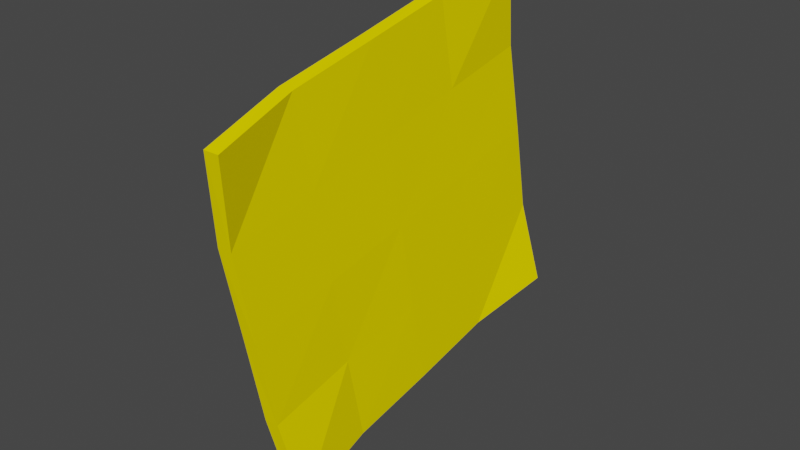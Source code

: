 # Source: cheese.blend  (saved by Blender 2.83.18; exported with 4.5.12 LTS)
import bpy
from mathutils import Matrix  # noqa: F401  (used for matrix-valued properties, if any)

bpy.ops.wm.read_factory_settings(use_empty=True)
scene = bpy.context.scene
scene.name = 'Scene'

# ---- collections
col_collection = bpy.data.collections.new('Collection'); scene.collection.children.link(col_collection)

# ---- materials (node trees are filled in below, after node groups)
mat_material_002 = bpy.data.materials.new('Material.002')
mat_material_002.use_transparent_shadow = False
mat_material_002.diffuse_color = (1.0, 0.8111, 0.0, 1.0)

# ---- material node trees

# ---- world
world_world = bpy.data.worlds.new('World'); scene.world = world_world
world_world.use_nodes = True; world_world.node_tree.nodes.clear()
_N = world_world.node_tree.nodes; _L = world_world.node_tree.links
n0 = _N.new('ShaderNodeOutputWorld'); n0.name = 'World Output'; n0.location = (300, 300)
n1 = _N.new('ShaderNodeBackground'); n1.name = 'Background'; n1.location = (10, 300)
n1.inputs[0].default_value = (0.05088, 0.05088, 0.05088, 1.0)
_L.new(n1.outputs[0], n0.inputs[0])
n0.is_active_output = True
world_world.color = (0.05088, 0.05088, 0.05088)
world_world.use_sun_shadow = False
world_world.sun_shadow_jitter_overblur = 0.0

# ---- meshes
me_plano_001 = bpy.data.meshes.new('Plano.001')
me_plano_001.from_pydata([(-0.178, 0.09576, 0.171), (-0.04898, 0.0704, 0.1687), (-0.1522, 0.2247, 0.1689), (-0.0232, 0.1992, 0.1699), (-0.1653, 0.1604, 0.1735), (-0.1134, 0.08285, 0.1735), (-0.03584, 0.1347, 0.1735), (-0.08767, 0.2123, 0.1735), (-0.1005, 0.1475, 0.1735), (-0.1717, 0.128, 0.1736), (-0.08105, 0.07633, 0.1736), (-0.02937, 0.1671, 0.1738), (-0.1201, 0.2188, 0.1736), (-0.1589, 0.1928, 0.1739), (-0.1458, 0.08924, 0.1738), (-0.04221, 0.1023, 0.1736), (-0.05528, 0.2059, 0.1736), (-0.09413, 0.1799, 0.1735), (-0.107, 0.1152, 0.1736), (-0.1329, 0.1539, 0.1736), (-0.06816, 0.1411, 0.1735), (-0.07459, 0.1087, 0.1736), (-0.1394, 0.1216, 0.1738), (-0.1265, 0.1864, 0.1736), (-0.06173, 0.1735, 0.174)], [], [(24, 11, 3, 16), (23, 17, 7, 12), (22, 18, 8, 19), (21, 15, 6, 20), (18, 21, 20, 8), (5, 10, 21, 18), (10, 1, 15, 21), (9, 22, 19, 4), (0, 14, 22, 9), (14, 5, 18, 22), (13, 23, 12, 2), (4, 19, 23, 13), (19, 8, 17, 23), (17, 24, 16, 7), (8, 20, 24, 17), (20, 6, 11, 24)])
_uv = me_plano_001.uv_layers.new(name='MapaUV')
_uv.uv.foreach_set('vector', [0.75, 0.75, 1.0, 0.75, 1.0, 1.0, 0.75, 1.0, 0.25, 0.75, 0.5, 0.75, 0.5, 1.0, 0.25, 1.0, 0.25, 0.25, 0.5, 0.25, 0.5, 0.5, 0.25, 0.5, 0.75, 0.25, 1.0, 0.25, 1.0, 0.5, 0.75, 0.5, 0.5, 0.25, 0.75, 0.25, 0.75, 0.5, 0.5, 0.5, 0.5, 0.0, 0.75, 0.0, 0.75, 0.25, 0.5, 0.25, 0.75, 0.0, 1.0, 0.0, 1.0, 0.25, 0.75, 0.25, 0.0, 0.25, 0.25, 0.25, 0.25, 0.5, 0.0, 0.5, 0.0, 0.0, 0.25, 0.0, 0.25, 0.25, 0.0, 0.25, 0.25, 0.0, 0.5, 0.0, 0.5, 0.25, 0.25, 0.25, 0.0, 0.75, 0.25, 0.75, 0.25, 1.0, 0.0, 1.0, 0.0, 0.5, 0.25, 0.5, 0.25, 0.75, 0.0, 0.75, 0.25, 0.5, 0.5, 0.5, 0.5, 0.75, 0.25, 0.75, 0.5, 0.75, 0.75, 0.75, 0.75, 1.0, 0.5, 1.0, 0.5, 0.5, 0.75, 0.5, 0.75, 0.75, 0.5, 0.75, 0.75, 0.5, 1.0, 0.5, 1.0, 0.75, 0.75, 0.75])
me_plano_001.materials.append(mat_material_002)
me_plano_001.use_remesh_fix_poles = True
me_plano_001.use_remesh_preserve_attributes = False
me_plano_001.use_mirror_vertex_groups = False
me_plano_001.update()

# ---- objects
ob_plano = bpy.data.objects.new('Plano', me_plano_001)

# ---- transforms, parenting, visibility, modifiers, constraints
ob_plano.location = (0.0, 0.0, 0.0)
ob_plano.rotation_euler = (-1.571, 1.571, 1.571)
ob_plano.lineart.crease_threshold = 0.0
_m = ob_plano.modifiers.new('Solidificar', 'SOLIDIFY')
_m.thickness = 0.005
_m.nonmanifold_merge_threshold = 0.0003

# ---- collection membership
col_collection.objects.link(ob_plano)

# ---- scene / render settings (as saved in the file)
scene.frame_start = 1; scene.frame_end = 250; scene.frame_set(22)
scene.render.engine = 'BLENDER_EEVEE_NEXT'
scene.cycles.use_denoising = False
scene.cycles.samples = 128
scene.cycles.sampling_pattern = 'TABULATED_SOBOL'
scene.cycles.use_adaptive_sampling = False
scene.cycles.use_light_tree = False
scene.view_settings.view_transform = 'Filmic'
bpy.context.view_layer.update()

# ---- added for rendering (the .blend has no active camera and no usable light): camera, sun
cam_auto = bpy.data.cameras.new('AutoCamera')
cam_auto.lens = 50.0
cam_auto.sensor_width = 36.0
cam_auto.clip_end = 1000.0
ob_auto_camera = bpy.data.objects.new('AutoCamera', cam_auto)
scene.collection.objects.link(ob_auto_camera)
ob_auto_camera.location = (0.0335999, -0.390502, 0.262577)
ob_auto_camera.rotation_euler = (1.09748, -7.21219e-08, 0.694738)
scene.camera = ob_auto_camera
light_auto_sun = bpy.data.lights.new('AutoSun', 'SUN')
light_auto_sun.energy = 3.0
light_auto_sun.angle = 0.0523599
ob_auto_sun = bpy.data.objects.new('AutoSun', light_auto_sun)
scene.collection.objects.link(ob_auto_sun)
ob_auto_sun.rotation_euler = (0.872665, 0.174533, 0.523599)
bpy.context.view_layer.update()
